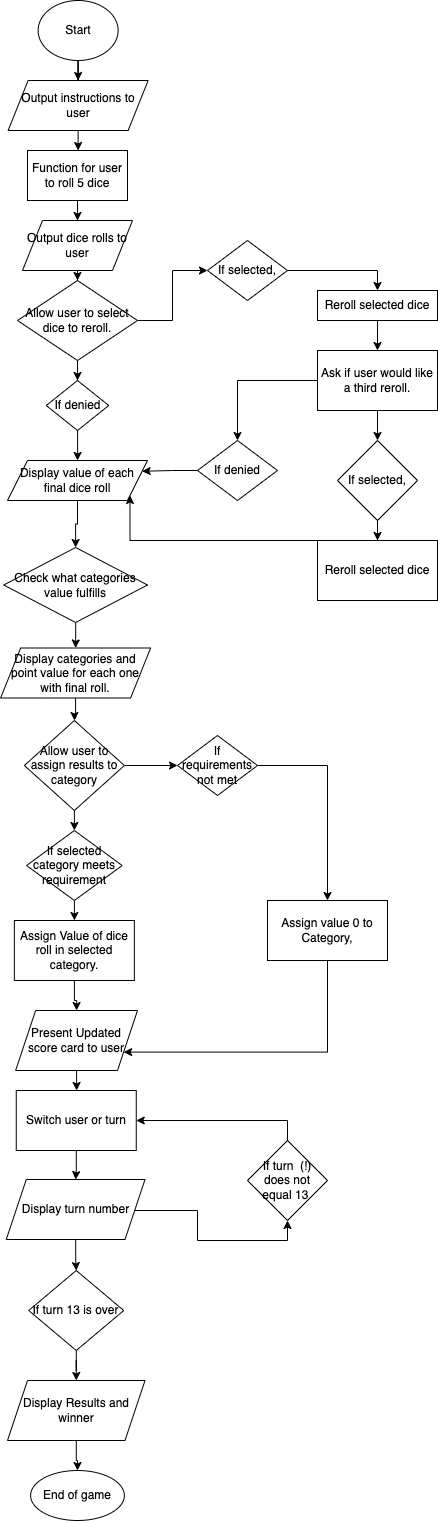

The diagram above was exported from draw.io. Its source (the exported page's mxGraphModel, read from the mxfile embedded in the PNG):
<mxGraphModel dx="969" dy="1243" grid="1" gridSize="10" guides="1" tooltips="1" connect="1" arrows="1" fold="1" page="1" pageScale="1" pageWidth="827" pageHeight="1169" math="0" shadow="0">
  <root>
    <mxCell id="WIyWlLk6GJQsqaUBKTNV-0" />
    <mxCell id="WIyWlLk6GJQsqaUBKTNV-1" parent="WIyWlLk6GJQsqaUBKTNV-0" />
    <mxCell id="CJgng7uEZFfRmdut5M8D-22" style="edgeStyle=orthogonalEdgeStyle;rounded=0;orthogonalLoop=1;jettySize=auto;html=1;" edge="1" parent="WIyWlLk6GJQsqaUBKTNV-1" source="CJgng7uEZFfRmdut5M8D-0" target="CJgng7uEZFfRmdut5M8D-1">
      <mxGeometry relative="1" as="geometry" />
    </mxCell>
    <mxCell id="CJgng7uEZFfRmdut5M8D-0" value="Start" style="ellipse;whiteSpace=wrap;html=1;" vertex="1" parent="WIyWlLk6GJQsqaUBKTNV-1">
      <mxGeometry x="380.63" width="80" height="60" as="geometry" />
    </mxCell>
    <mxCell id="CJgng7uEZFfRmdut5M8D-23" style="edgeStyle=orthogonalEdgeStyle;rounded=0;orthogonalLoop=1;jettySize=auto;html=1;" edge="1" parent="WIyWlLk6GJQsqaUBKTNV-1" source="CJgng7uEZFfRmdut5M8D-1" target="CJgng7uEZFfRmdut5M8D-6">
      <mxGeometry relative="1" as="geometry" />
    </mxCell>
    <mxCell id="CJgng7uEZFfRmdut5M8D-1" value="Output instructions to user" style="shape=parallelogram;perimeter=parallelogramPerimeter;whiteSpace=wrap;html=1;fixedSize=1;" vertex="1" parent="WIyWlLk6GJQsqaUBKTNV-1">
      <mxGeometry x="350.63" y="80" width="140" height="50" as="geometry" />
    </mxCell>
    <mxCell id="CJgng7uEZFfRmdut5M8D-25" style="edgeStyle=orthogonalEdgeStyle;rounded=0;orthogonalLoop=1;jettySize=auto;html=1;" edge="1" parent="WIyWlLk6GJQsqaUBKTNV-1" source="CJgng7uEZFfRmdut5M8D-3" target="CJgng7uEZFfRmdut5M8D-8">
      <mxGeometry relative="1" as="geometry" />
    </mxCell>
    <mxCell id="CJgng7uEZFfRmdut5M8D-3" value="Output dice rolls to user" style="shape=parallelogram;perimeter=parallelogramPerimeter;whiteSpace=wrap;html=1;fixedSize=1;" vertex="1" parent="WIyWlLk6GJQsqaUBKTNV-1">
      <mxGeometry x="365" y="220" width="110" height="50" as="geometry" />
    </mxCell>
    <mxCell id="CJgng7uEZFfRmdut5M8D-24" style="edgeStyle=orthogonalEdgeStyle;rounded=0;orthogonalLoop=1;jettySize=auto;html=1;" edge="1" parent="WIyWlLk6GJQsqaUBKTNV-1" source="CJgng7uEZFfRmdut5M8D-6" target="CJgng7uEZFfRmdut5M8D-3">
      <mxGeometry relative="1" as="geometry" />
    </mxCell>
    <mxCell id="CJgng7uEZFfRmdut5M8D-6" value="Function for user to roll 5 dice" style="rounded=0;whiteSpace=wrap;html=1;" vertex="1" parent="WIyWlLk6GJQsqaUBKTNV-1">
      <mxGeometry x="370" y="150" width="100" height="50" as="geometry" />
    </mxCell>
    <mxCell id="CJgng7uEZFfRmdut5M8D-80" style="edgeStyle=orthogonalEdgeStyle;rounded=0;orthogonalLoop=1;jettySize=auto;html=1;entryX=0.5;entryY=0;entryDx=0;entryDy=0;" edge="1" parent="WIyWlLk6GJQsqaUBKTNV-1" source="CJgng7uEZFfRmdut5M8D-7" target="CJgng7uEZFfRmdut5M8D-79">
      <mxGeometry relative="1" as="geometry" />
    </mxCell>
    <mxCell id="CJgng7uEZFfRmdut5M8D-7" value="Switch user or turn" style="rounded=0;whiteSpace=wrap;html=1;" vertex="1" parent="WIyWlLk6GJQsqaUBKTNV-1">
      <mxGeometry x="358.75" y="1090" width="120" height="60" as="geometry" />
    </mxCell>
    <mxCell id="CJgng7uEZFfRmdut5M8D-45" style="edgeStyle=orthogonalEdgeStyle;rounded=0;orthogonalLoop=1;jettySize=auto;html=1;entryX=0.5;entryY=0;entryDx=0;entryDy=0;" edge="1" parent="WIyWlLk6GJQsqaUBKTNV-1" source="CJgng7uEZFfRmdut5M8D-8" target="CJgng7uEZFfRmdut5M8D-41">
      <mxGeometry relative="1" as="geometry" />
    </mxCell>
    <mxCell id="CJgng7uEZFfRmdut5M8D-47" style="edgeStyle=orthogonalEdgeStyle;rounded=0;orthogonalLoop=1;jettySize=auto;html=1;" edge="1" parent="WIyWlLk6GJQsqaUBKTNV-1" source="CJgng7uEZFfRmdut5M8D-8" target="CJgng7uEZFfRmdut5M8D-9">
      <mxGeometry relative="1" as="geometry" />
    </mxCell>
    <mxCell id="CJgng7uEZFfRmdut5M8D-8" value="Allow user to select dice to reroll." style="rhombus;whiteSpace=wrap;html=1;" vertex="1" parent="WIyWlLk6GJQsqaUBKTNV-1">
      <mxGeometry x="360" y="280" width="120" height="80" as="geometry" />
    </mxCell>
    <mxCell id="CJgng7uEZFfRmdut5M8D-48" style="edgeStyle=orthogonalEdgeStyle;rounded=0;orthogonalLoop=1;jettySize=auto;html=1;entryX=0.5;entryY=0;entryDx=0;entryDy=0;" edge="1" parent="WIyWlLk6GJQsqaUBKTNV-1" source="CJgng7uEZFfRmdut5M8D-9" target="CJgng7uEZFfRmdut5M8D-10">
      <mxGeometry relative="1" as="geometry" />
    </mxCell>
    <mxCell id="CJgng7uEZFfRmdut5M8D-9" value="If selected," style="rhombus;whiteSpace=wrap;html=1;" vertex="1" parent="WIyWlLk6GJQsqaUBKTNV-1">
      <mxGeometry x="550" y="240" width="80" height="60" as="geometry" />
    </mxCell>
    <mxCell id="CJgng7uEZFfRmdut5M8D-58" style="edgeStyle=orthogonalEdgeStyle;rounded=0;orthogonalLoop=1;jettySize=auto;html=1;exitX=0.5;exitY=0;exitDx=0;exitDy=0;" edge="1" parent="WIyWlLk6GJQsqaUBKTNV-1" source="CJgng7uEZFfRmdut5M8D-10">
      <mxGeometry relative="1" as="geometry">
        <mxPoint x="710" y="300" as="targetPoint" />
      </mxGeometry>
    </mxCell>
    <mxCell id="CJgng7uEZFfRmdut5M8D-60" style="edgeStyle=orthogonalEdgeStyle;rounded=0;orthogonalLoop=1;jettySize=auto;html=1;" edge="1" parent="WIyWlLk6GJQsqaUBKTNV-1" source="CJgng7uEZFfRmdut5M8D-10" target="CJgng7uEZFfRmdut5M8D-56">
      <mxGeometry relative="1" as="geometry" />
    </mxCell>
    <mxCell id="CJgng7uEZFfRmdut5M8D-10" value="Reroll selected dice" style="rounded=0;whiteSpace=wrap;html=1;" vertex="1" parent="WIyWlLk6GJQsqaUBKTNV-1">
      <mxGeometry x="660" y="290" width="120" height="30" as="geometry" />
    </mxCell>
    <mxCell id="CJgng7uEZFfRmdut5M8D-105" style="edgeStyle=orthogonalEdgeStyle;rounded=0;orthogonalLoop=1;jettySize=auto;html=1;entryX=0.5;entryY=0;entryDx=0;entryDy=0;" edge="1" parent="WIyWlLk6GJQsqaUBKTNV-1" source="CJgng7uEZFfRmdut5M8D-12" target="CJgng7uEZFfRmdut5M8D-18">
      <mxGeometry relative="1" as="geometry" />
    </mxCell>
    <mxCell id="CJgng7uEZFfRmdut5M8D-12" value="Display value of each final dice roll" style="shape=parallelogram;perimeter=parallelogramPerimeter;whiteSpace=wrap;html=1;fixedSize=1;" vertex="1" parent="WIyWlLk6GJQsqaUBKTNV-1">
      <mxGeometry x="350" y="460" width="140" height="40" as="geometry" />
    </mxCell>
    <mxCell id="CJgng7uEZFfRmdut5M8D-100" style="edgeStyle=orthogonalEdgeStyle;rounded=0;orthogonalLoop=1;jettySize=auto;html=1;entryX=0.5;entryY=0;entryDx=0;entryDy=0;" edge="1" parent="WIyWlLk6GJQsqaUBKTNV-1" source="CJgng7uEZFfRmdut5M8D-15" target="CJgng7uEZFfRmdut5M8D-16">
      <mxGeometry relative="1" as="geometry" />
    </mxCell>
    <mxCell id="CJgng7uEZFfRmdut5M8D-15" value="Display categories and point value for each one with final roll." style="shape=parallelogram;perimeter=parallelogramPerimeter;whiteSpace=wrap;html=1;fixedSize=1;" vertex="1" parent="WIyWlLk6GJQsqaUBKTNV-1">
      <mxGeometry x="343.13" y="647.5" width="150" height="50" as="geometry" />
    </mxCell>
    <mxCell id="CJgng7uEZFfRmdut5M8D-102" style="edgeStyle=orthogonalEdgeStyle;rounded=0;orthogonalLoop=1;jettySize=auto;html=1;" edge="1" parent="WIyWlLk6GJQsqaUBKTNV-1" source="CJgng7uEZFfRmdut5M8D-16" target="CJgng7uEZFfRmdut5M8D-69">
      <mxGeometry relative="1" as="geometry" />
    </mxCell>
    <mxCell id="CJgng7uEZFfRmdut5M8D-107" style="edgeStyle=orthogonalEdgeStyle;rounded=0;orthogonalLoop=1;jettySize=auto;html=1;entryX=0;entryY=0.5;entryDx=0;entryDy=0;" edge="1" parent="WIyWlLk6GJQsqaUBKTNV-1" source="CJgng7uEZFfRmdut5M8D-16" target="CJgng7uEZFfRmdut5M8D-19">
      <mxGeometry relative="1" as="geometry" />
    </mxCell>
    <mxCell id="CJgng7uEZFfRmdut5M8D-16" value="Allow user to assign results to category" style="rhombus;whiteSpace=wrap;html=1;" vertex="1" parent="WIyWlLk6GJQsqaUBKTNV-1">
      <mxGeometry x="366.87" y="720" width="100" height="90" as="geometry" />
    </mxCell>
    <mxCell id="CJgng7uEZFfRmdut5M8D-104" style="edgeStyle=orthogonalEdgeStyle;rounded=0;orthogonalLoop=1;jettySize=auto;html=1;entryX=0.5;entryY=0;entryDx=0;entryDy=0;" edge="1" parent="WIyWlLk6GJQsqaUBKTNV-1" source="CJgng7uEZFfRmdut5M8D-17" target="CJgng7uEZFfRmdut5M8D-21">
      <mxGeometry relative="1" as="geometry" />
    </mxCell>
    <mxCell id="CJgng7uEZFfRmdut5M8D-17" value="Assign Value of dice roll in selected category." style="rounded=0;whiteSpace=wrap;html=1;" vertex="1" parent="WIyWlLk6GJQsqaUBKTNV-1">
      <mxGeometry x="356.87" y="920" width="120" height="60" as="geometry" />
    </mxCell>
    <mxCell id="CJgng7uEZFfRmdut5M8D-106" style="edgeStyle=orthogonalEdgeStyle;rounded=0;orthogonalLoop=1;jettySize=auto;html=1;entryX=0.5;entryY=0;entryDx=0;entryDy=0;" edge="1" parent="WIyWlLk6GJQsqaUBKTNV-1" source="CJgng7uEZFfRmdut5M8D-18" target="CJgng7uEZFfRmdut5M8D-15">
      <mxGeometry relative="1" as="geometry" />
    </mxCell>
    <mxCell id="CJgng7uEZFfRmdut5M8D-18" value="Check what categories value fulfills" style="rhombus;whiteSpace=wrap;html=1;" vertex="1" parent="WIyWlLk6GJQsqaUBKTNV-1">
      <mxGeometry x="346.25" y="547" width="143.75" height="75" as="geometry" />
    </mxCell>
    <mxCell id="CJgng7uEZFfRmdut5M8D-67" style="edgeStyle=orthogonalEdgeStyle;rounded=0;orthogonalLoop=1;jettySize=auto;html=1;entryX=0.5;entryY=0;entryDx=0;entryDy=0;" edge="1" parent="WIyWlLk6GJQsqaUBKTNV-1" source="CJgng7uEZFfRmdut5M8D-19" target="CJgng7uEZFfRmdut5M8D-20">
      <mxGeometry relative="1" as="geometry" />
    </mxCell>
    <mxCell id="CJgng7uEZFfRmdut5M8D-19" value="If requirements not met" style="rhombus;whiteSpace=wrap;html=1;" vertex="1" parent="WIyWlLk6GJQsqaUBKTNV-1">
      <mxGeometry x="520" y="735" width="80" height="60" as="geometry" />
    </mxCell>
    <mxCell id="CJgng7uEZFfRmdut5M8D-108" style="edgeStyle=orthogonalEdgeStyle;rounded=0;orthogonalLoop=1;jettySize=auto;html=1;entryX=1;entryY=0.75;entryDx=0;entryDy=0;" edge="1" parent="WIyWlLk6GJQsqaUBKTNV-1" source="CJgng7uEZFfRmdut5M8D-20" target="CJgng7uEZFfRmdut5M8D-21">
      <mxGeometry relative="1" as="geometry">
        <Array as="points">
          <mxPoint x="670" y="1052" />
        </Array>
      </mxGeometry>
    </mxCell>
    <mxCell id="CJgng7uEZFfRmdut5M8D-20" value="Assign value 0 to Category," style="rounded=0;whiteSpace=wrap;html=1;" vertex="1" parent="WIyWlLk6GJQsqaUBKTNV-1">
      <mxGeometry x="610" y="900" width="120" height="60" as="geometry" />
    </mxCell>
    <mxCell id="CJgng7uEZFfRmdut5M8D-40" style="edgeStyle=orthogonalEdgeStyle;rounded=0;orthogonalLoop=1;jettySize=auto;html=1;" edge="1" parent="WIyWlLk6GJQsqaUBKTNV-1" source="CJgng7uEZFfRmdut5M8D-21" target="CJgng7uEZFfRmdut5M8D-7">
      <mxGeometry relative="1" as="geometry" />
    </mxCell>
    <mxCell id="CJgng7uEZFfRmdut5M8D-21" value="Present Updated score card to user" style="shape=parallelogram;perimeter=parallelogramPerimeter;whiteSpace=wrap;html=1;fixedSize=1;" vertex="1" parent="WIyWlLk6GJQsqaUBKTNV-1">
      <mxGeometry x="358.12" y="1010" width="121.88" height="60" as="geometry" />
    </mxCell>
    <mxCell id="CJgng7uEZFfRmdut5M8D-52" style="edgeStyle=orthogonalEdgeStyle;rounded=0;orthogonalLoop=1;jettySize=auto;html=1;entryX=0.5;entryY=0;entryDx=0;entryDy=0;" edge="1" parent="WIyWlLk6GJQsqaUBKTNV-1" source="CJgng7uEZFfRmdut5M8D-41" target="CJgng7uEZFfRmdut5M8D-12">
      <mxGeometry relative="1" as="geometry" />
    </mxCell>
    <mxCell id="CJgng7uEZFfRmdut5M8D-41" value="If denied" style="rhombus;whiteSpace=wrap;html=1;" vertex="1" parent="WIyWlLk6GJQsqaUBKTNV-1">
      <mxGeometry x="388.75" y="380" width="62.5" height="50" as="geometry" />
    </mxCell>
    <mxCell id="CJgng7uEZFfRmdut5M8D-61" style="edgeStyle=orthogonalEdgeStyle;rounded=0;orthogonalLoop=1;jettySize=auto;html=1;entryX=0.5;entryY=0;entryDx=0;entryDy=0;" edge="1" parent="WIyWlLk6GJQsqaUBKTNV-1" source="CJgng7uEZFfRmdut5M8D-56" target="CJgng7uEZFfRmdut5M8D-57">
      <mxGeometry relative="1" as="geometry" />
    </mxCell>
    <mxCell id="CJgng7uEZFfRmdut5M8D-66" style="edgeStyle=orthogonalEdgeStyle;rounded=0;orthogonalLoop=1;jettySize=auto;html=1;entryX=0.5;entryY=0;entryDx=0;entryDy=0;" edge="1" parent="WIyWlLk6GJQsqaUBKTNV-1" source="CJgng7uEZFfRmdut5M8D-56" target="CJgng7uEZFfRmdut5M8D-63">
      <mxGeometry relative="1" as="geometry" />
    </mxCell>
    <mxCell id="CJgng7uEZFfRmdut5M8D-56" value="Ask if user would like a third reroll." style="rounded=0;whiteSpace=wrap;html=1;" vertex="1" parent="WIyWlLk6GJQsqaUBKTNV-1">
      <mxGeometry x="660" y="350" width="120" height="60" as="geometry" />
    </mxCell>
    <mxCell id="CJgng7uEZFfRmdut5M8D-62" style="edgeStyle=orthogonalEdgeStyle;rounded=0;orthogonalLoop=1;jettySize=auto;html=1;" edge="1" parent="WIyWlLk6GJQsqaUBKTNV-1" source="CJgng7uEZFfRmdut5M8D-57" target="CJgng7uEZFfRmdut5M8D-59">
      <mxGeometry relative="1" as="geometry" />
    </mxCell>
    <mxCell id="CJgng7uEZFfRmdut5M8D-57" value="If selected," style="rhombus;whiteSpace=wrap;html=1;" vertex="1" parent="WIyWlLk6GJQsqaUBKTNV-1">
      <mxGeometry x="680" y="440" width="80" height="80" as="geometry" />
    </mxCell>
    <mxCell id="CJgng7uEZFfRmdut5M8D-97" style="edgeStyle=orthogonalEdgeStyle;rounded=0;orthogonalLoop=1;jettySize=auto;html=1;entryX=1;entryY=1;entryDx=0;entryDy=0;" edge="1" parent="WIyWlLk6GJQsqaUBKTNV-1" source="CJgng7uEZFfRmdut5M8D-59" target="CJgng7uEZFfRmdut5M8D-12">
      <mxGeometry relative="1" as="geometry">
        <Array as="points">
          <mxPoint x="473" y="540" />
        </Array>
      </mxGeometry>
    </mxCell>
    <mxCell id="CJgng7uEZFfRmdut5M8D-59" value="Reroll selected dice" style="rounded=0;whiteSpace=wrap;html=1;" vertex="1" parent="WIyWlLk6GJQsqaUBKTNV-1">
      <mxGeometry x="660" y="540" width="120" height="60" as="geometry" />
    </mxCell>
    <mxCell id="CJgng7uEZFfRmdut5M8D-95" style="edgeStyle=orthogonalEdgeStyle;rounded=0;orthogonalLoop=1;jettySize=auto;html=1;entryX=1;entryY=0.25;entryDx=0;entryDy=0;" edge="1" parent="WIyWlLk6GJQsqaUBKTNV-1" source="CJgng7uEZFfRmdut5M8D-63" target="CJgng7uEZFfRmdut5M8D-12">
      <mxGeometry relative="1" as="geometry" />
    </mxCell>
    <mxCell id="CJgng7uEZFfRmdut5M8D-63" value="If denied" style="rhombus;whiteSpace=wrap;html=1;" vertex="1" parent="WIyWlLk6GJQsqaUBKTNV-1">
      <mxGeometry x="540" y="440" width="80" height="60" as="geometry" />
    </mxCell>
    <mxCell id="CJgng7uEZFfRmdut5M8D-71" style="edgeStyle=orthogonalEdgeStyle;rounded=0;orthogonalLoop=1;jettySize=auto;html=1;entryX=0.5;entryY=0;entryDx=0;entryDy=0;" edge="1" parent="WIyWlLk6GJQsqaUBKTNV-1" source="CJgng7uEZFfRmdut5M8D-69" target="CJgng7uEZFfRmdut5M8D-17">
      <mxGeometry relative="1" as="geometry" />
    </mxCell>
    <mxCell id="CJgng7uEZFfRmdut5M8D-69" value="If selected category meets requirement" style="rhombus;whiteSpace=wrap;html=1;" vertex="1" parent="WIyWlLk6GJQsqaUBKTNV-1">
      <mxGeometry x="369.05" y="830" width="95.63" height="70" as="geometry" />
    </mxCell>
    <mxCell id="CJgng7uEZFfRmdut5M8D-109" style="edgeStyle=orthogonalEdgeStyle;rounded=0;orthogonalLoop=1;jettySize=auto;html=1;entryX=1;entryY=0.5;entryDx=0;entryDy=0;" edge="1" parent="WIyWlLk6GJQsqaUBKTNV-1" source="CJgng7uEZFfRmdut5M8D-76" target="CJgng7uEZFfRmdut5M8D-7">
      <mxGeometry relative="1" as="geometry">
        <Array as="points">
          <mxPoint x="630" y="1120" />
        </Array>
      </mxGeometry>
    </mxCell>
    <mxCell id="CJgng7uEZFfRmdut5M8D-76" value="If turn&amp;nbsp; (!) does not equal 13&amp;nbsp;" style="rhombus;whiteSpace=wrap;html=1;" vertex="1" parent="WIyWlLk6GJQsqaUBKTNV-1">
      <mxGeometry x="590" y="1140" width="80" height="80" as="geometry" />
    </mxCell>
    <mxCell id="CJgng7uEZFfRmdut5M8D-89" style="edgeStyle=orthogonalEdgeStyle;rounded=0;orthogonalLoop=1;jettySize=auto;html=1;" edge="1" parent="WIyWlLk6GJQsqaUBKTNV-1" source="CJgng7uEZFfRmdut5M8D-79" target="CJgng7uEZFfRmdut5M8D-88">
      <mxGeometry relative="1" as="geometry" />
    </mxCell>
    <mxCell id="CJgng7uEZFfRmdut5M8D-110" style="edgeStyle=orthogonalEdgeStyle;rounded=0;orthogonalLoop=1;jettySize=auto;html=1;entryX=0.5;entryY=1;entryDx=0;entryDy=0;" edge="1" parent="WIyWlLk6GJQsqaUBKTNV-1" source="CJgng7uEZFfRmdut5M8D-79" target="CJgng7uEZFfRmdut5M8D-76">
      <mxGeometry relative="1" as="geometry">
        <Array as="points">
          <mxPoint x="540" y="1210" />
          <mxPoint x="540" y="1240" />
          <mxPoint x="630" y="1240" />
        </Array>
      </mxGeometry>
    </mxCell>
    <mxCell id="CJgng7uEZFfRmdut5M8D-79" value="Display turn number" style="shape=parallelogram;perimeter=parallelogramPerimeter;whiteSpace=wrap;html=1;fixedSize=1;" vertex="1" parent="WIyWlLk6GJQsqaUBKTNV-1">
      <mxGeometry x="348.76" y="1179" width="138.75" height="60" as="geometry" />
    </mxCell>
    <mxCell id="CJgng7uEZFfRmdut5M8D-92" style="edgeStyle=orthogonalEdgeStyle;rounded=0;orthogonalLoop=1;jettySize=auto;html=1;entryX=0.5;entryY=0;entryDx=0;entryDy=0;" edge="1" parent="WIyWlLk6GJQsqaUBKTNV-1" source="CJgng7uEZFfRmdut5M8D-88" target="CJgng7uEZFfRmdut5M8D-91">
      <mxGeometry relative="1" as="geometry" />
    </mxCell>
    <mxCell id="CJgng7uEZFfRmdut5M8D-88" value="If turn 13 is over" style="rhombus;whiteSpace=wrap;html=1;" vertex="1" parent="WIyWlLk6GJQsqaUBKTNV-1">
      <mxGeometry x="371.25" y="1270" width="95" height="80" as="geometry" />
    </mxCell>
    <mxCell id="CJgng7uEZFfRmdut5M8D-94" style="edgeStyle=orthogonalEdgeStyle;rounded=0;orthogonalLoop=1;jettySize=auto;html=1;entryX=0.5;entryY=0;entryDx=0;entryDy=0;" edge="1" parent="WIyWlLk6GJQsqaUBKTNV-1" source="CJgng7uEZFfRmdut5M8D-91" target="CJgng7uEZFfRmdut5M8D-93">
      <mxGeometry relative="1" as="geometry" />
    </mxCell>
    <mxCell id="CJgng7uEZFfRmdut5M8D-91" value="Display Results and winner" style="shape=parallelogram;perimeter=parallelogramPerimeter;whiteSpace=wrap;html=1;fixedSize=1;" vertex="1" parent="WIyWlLk6GJQsqaUBKTNV-1">
      <mxGeometry x="350" y="1380" width="137.5" height="60" as="geometry" />
    </mxCell>
    <mxCell id="CJgng7uEZFfRmdut5M8D-93" value="End of game" style="ellipse;whiteSpace=wrap;html=1;" vertex="1" parent="WIyWlLk6GJQsqaUBKTNV-1">
      <mxGeometry x="373.12" y="1470" width="93.75" height="50" as="geometry" />
    </mxCell>
  </root>
</mxGraphModel>